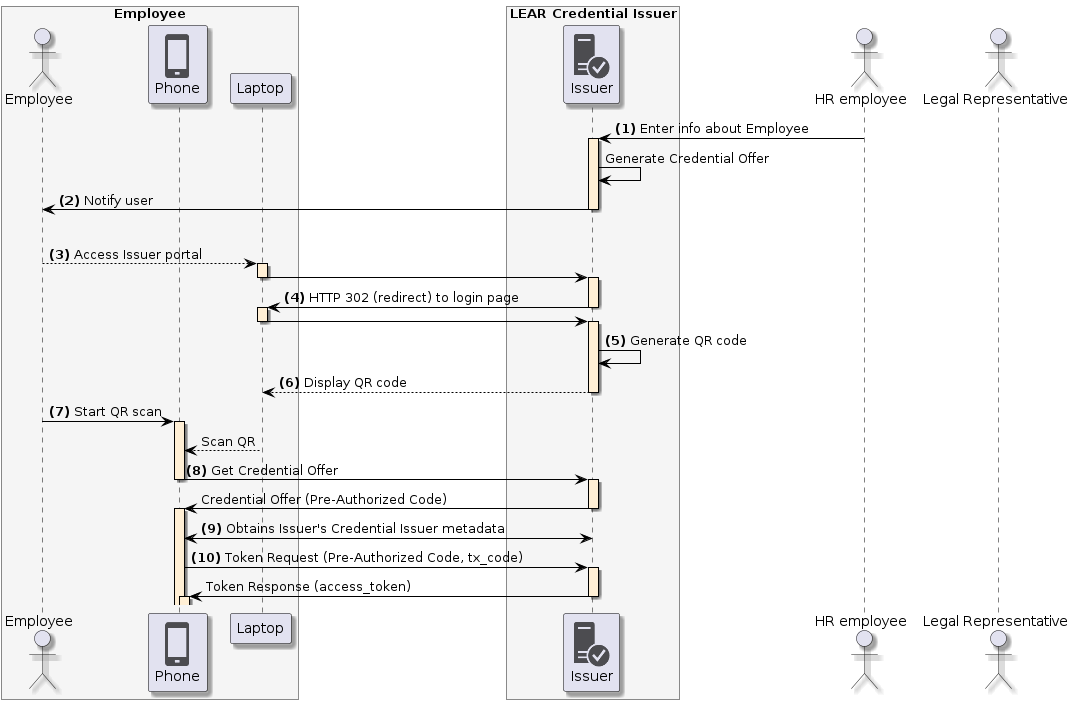

The diagram above was rendered by PlantUML. Its source (embedded in the PNG):
@startuml
skinparam shadowing true
skinparam ParticipantBorderColor black
skinparam arrowcolor black
skinparam SequenceLifeLineBorderColor black
skinparam SequenceLifeLineBackgroundColor PapayaWhip
!include <tupadr3/common>
!include <office/Servers/database_server>
!include <office/Servers/application_server>
!include <office/Concepts/firewall_orange>
!include <office/Clouds/cloud_disaster_red>
!include <office/Devices/cell_phone_generic>
!include <office/Devices/device_laptop>
!include <office/Security/trusted_application_server>
!include <office/Users/user>

box "Employee" #WhiteSmoke
    actor "Employee" as user
    participant "<$cell_phone_generic>\nPhone" as wallet
    participant "Laptop" as laptop
end box

box "LEAR Credential Issuer" #WhiteSmoke
    participant "<$trusted_application_server>\nIssuer" as issuer
end box

actor "HR employee" as hr
actor "Legal Representative" as representative

hr -> issuer++: **(1)** Enter info about Employee
issuer -> issuer: Generate Credential Offer
issuer -> user--: **(2)** Notify user
|||
user --> laptop++:  **(3)** Access Issuer portal
laptop -> issuer--++:
issuer -> laptop--++: **(4)** HTTP 302 (redirect) to login page
laptop -> issuer--++

issuer -> issuer: **(5)** Generate QR code
issuer --> laptop --: **(6)** Display QR code
user -> wallet ++: **(7)** Start QR scan
laptop --> wallet: Scan QR
wallet -> issuer--++: **(8)** Get Credential Offer
issuer -> wallet--++: Credential Offer (Pre-Authorized Code)
wallet <-> issuer: **(9)** Obtains Issuer's Credential Issuer metadata
wallet -> issuer++: **(10)** Token Request (Pre-Authorized Code, tx_code)
issuer -> wallet--++: Token Response (access_token)
@enduml